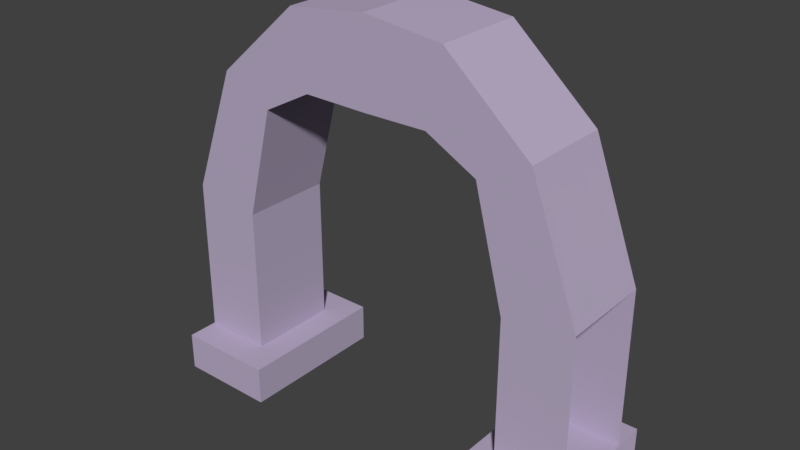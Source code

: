 # Source: arch.blend  (saved by Blender 2.78.0; exported with 4.5.12 LTS)
import bpy
from mathutils import Matrix  # noqa: F401  (used for matrix-valued properties, if any)

bpy.ops.wm.read_factory_settings(use_empty=True)
scene = bpy.context.scene
scene.name = 'Scene'

# ---- collections
col_collection_1 = bpy.data.collections.new('Collection 1'); scene.collection.children.link(col_collection_1)

# ---- materials (node trees are filled in below, after node groups)
mat_arch = bpy.data.materials.new('arch')
mat_arch.alpha_threshold = 0.0
mat_arch.use_transparent_shadow = False
mat_arch.preview_render_type = 'FLAT'
mat_arch.diffuse_color = (0.491, 0.4179, 0.5776, 1.0)
mat_arch.roughness = 0.5

# ---- material node trees

# ---- world
world_world = bpy.data.worlds.new('World'); scene.world = world_world
world_world.color = (0.05088, 0.05088, 0.05088)
world_world.use_sun_shadow = False
world_world.sun_shadow_jitter_overblur = 0.0
world_world.cycles.sampling_method = 'MANUAL'

# ---- meshes
me_cube_002 = bpy.data.meshes.new('Cube.002')
me_cube_002.from_pydata([(0.3, -0.2, 0.0), (0.3, -0.2, 0.1), (0.3, 0.2, 0.0), (0.3, 0.2, 0.1), (0.5568, -0.2, 0.0), (0.5568, -0.2, 0.1), (0.5568, 0.2, 0.0), (0.5568, 0.2, 0.1), (0.3725, -0.12, 0.1), (0.3725, 0.12, 0.1), (0.5545, -0.12, 0.1), (0.5545, 0.12, 0.1), (0.3733, -0.12, 0.4859), (0.3733, 0.12, 0.4859), (0.5536, 0.12, 0.5141), (0.5536, -0.12, 0.5141), (0.2975, -0.12, 0.781), (0.2975, 0.12, 0.781), (0.4285, 0.12, 0.8476), (0.4285, -0.12, 0.8476), (0.1673, -0.12, 0.8508), (0.1673, 0.12, 0.8508), (0.2079, 0.12, 1.043), (0.2079, -0.12, 1.043), (0.0, -0.12, 0.8487), (0.0, 0.12, 0.8487), (0.0, 0.12, 1.067), (0.0, -0.12, 1.067)], [], [(0, 1, 3, 2), (2, 3, 7, 6), (4, 5, 1, 0), (7, 3, 1, 5), (15, 14, 18, 19), (9, 8, 12, 13), (8, 10, 15, 12), (11, 9, 13, 14), (19, 18, 22, 23), (13, 12, 16, 17), (12, 15, 19, 16), (14, 13, 17, 18), (20, 23, 27, 24), (16, 19, 23, 20), (18, 17, 21, 22), (22, 21, 25, 26), (23, 22, 26, 27)])
_uv = me_cube_002.uv_layers.new(name='UVMap')
_uv.uv.foreach_set('vector', [0.08206, 0.232, 0.08206, 0.2651, 0.2, 0.2651, 0.2, 0.232, 0.1853, 0.1224, 0.1853, 0.1676, 0.08198, 0.1676, 0.08198, 0.1224, 0.07733, 0.1146, 0.07733, 0.1599, 0.1806, 0.1599, 0.1806, 0.1146, 0.1843, 0.01131, 0.1843, 0.07907, 0.06566, 0.07907, 0.06566, 0.01131, 0.1297, 0.5053, 0.2081, 0.453, 0.2759, 0.5383, 0.2118, 0.6154, 0.7951, 0.0294, 0.8955, 0.0294, 0.8955, 0.2204, 0.7951, 0.2204, 0.7842, 0.1424, 0.8948, 0.1424, 0.8942, 0.3939, 0.7847, 0.3768, 0.8948, 0.1424, 0.7842, 0.1424, 0.7847, 0.3768, 0.8942, 0.3939, 0.2118, 0.6154, 0.2759, 0.5383, 0.3606, 0.5975, 0.3088, 0.6893, 0.7951, 0.2204, 0.8955, 0.2204, 0.8955, 0.3712, 0.7951, 0.3712, 0.7847, 0.3768, 0.8942, 0.3939, 0.8035, 0.5964, 0.7239, 0.556, 0.8942, 0.3939, 0.7847, 0.3768, 0.7239, 0.556, 0.8035, 0.5964, 0.6449, 0.5984, 0.6695, 0.7075, 0.5433, 0.7296, 0.5433, 0.5971, 0.7239, 0.556, 0.8035, 0.5891, 0.6695, 0.7075, 0.6449, 0.5984, 0.8035, 0.5891, 0.7239, 0.556, 0.6449, 0.5984, 0.6695, 0.7075, 0.6695, 0.7075, 0.6449, 0.5984, 0.5433, 0.5971, 0.5433, 0.7296, 0.3088, 0.6893, 0.3606, 0.5975, 0.4451, 0.6405, 0.4054, 0.726])
me_cube_002.materials.append(mat_arch)
me_cube_002.use_remesh_preserve_volume = False
me_cube_002.use_remesh_preserve_attributes = False
me_cube_002.use_mirror_vertex_groups = False
me_cube_002.update()

# ---- objects
ob_arch = bpy.data.objects.new('arch', me_cube_002)

# ---- transforms, parenting, visibility, modifiers, constraints
ob_arch.location = (0.0, 0.0, 0.0)
ob_arch.lineart.crease_threshold = 0.0
_m = ob_arch.modifiers.new('Mirror', 'MIRROR')
_m.use_clip = True

# ---- collection membership
col_collection_1.objects.link(ob_arch)

# ---- scene / render settings (as saved in the file)
scene.frame_start = 1; scene.frame_end = 250; scene.frame_set(1)
scene.render.engine = 'BLENDER_EEVEE_NEXT'
scene.render.resolution_percentage = 50
scene.render.dither_intensity = 0.0
scene.cycles.use_denoising = False
scene.cycles.samples = 128
scene.cycles.sampling_pattern = 'TABULATED_SOBOL'
scene.cycles.light_sampling_threshold = 0.0
scene.cycles.use_adaptive_sampling = False
scene.cycles.use_light_tree = False
scene.cycles.blur_glossy = 0.0
scene.cycles.sample_clamp_indirect = 0.0
scene.view_settings.view_transform = 'Standard'
bpy.context.view_layer.update()

# ---- added for rendering (the .blend has no active camera and no usable light): camera, sun
cam_auto = bpy.data.cameras.new('AutoCamera')
cam_auto.lens = 50.0
cam_auto.sensor_width = 36.0
cam_auto.clip_end = 1000.0
ob_auto_camera = bpy.data.objects.new('AutoCamera', cam_auto)
scene.collection.objects.link(ob_auto_camera)
ob_auto_camera.location = (1.47414, -1.76897, 1.71278)
ob_auto_camera.rotation_euler = (1.09748, -7.21219e-08, 0.694738)
scene.camera = ob_auto_camera
light_auto_sun = bpy.data.lights.new('AutoSun', 'SUN')
light_auto_sun.energy = 3.0
light_auto_sun.angle = 0.0523599
ob_auto_sun = bpy.data.objects.new('AutoSun', light_auto_sun)
scene.collection.objects.link(ob_auto_sun)
ob_auto_sun.rotation_euler = (0.872665, 0.174533, 0.523599)
bpy.context.view_layer.update()
